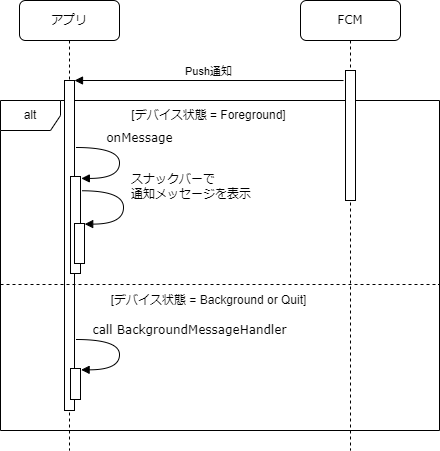

The diagram above was exported from draw.io. Its source (the exported page's mxGraphModel, read from the mxfile embedded in the PNG):
<mxGraphModel dx="1038" dy="649" grid="1" gridSize="10" guides="1" tooltips="1" connect="1" arrows="1" fold="1" page="1" pageScale="1" pageWidth="1100" pageHeight="850" background="none" math="0" shadow="0">
  <root>
    <mxCell id="0" />
    <mxCell id="1" parent="0" />
    <mxCell id="aJ3HAWCQK1iONLgWcNZh-8" value="alt" style="shape=umlFrame;whiteSpace=wrap;html=1;" parent="1" vertex="1">
      <mxGeometry x="41" y="130" width="439" height="330" as="geometry" />
    </mxCell>
    <mxCell id="7baba1c4bc27f4b0-8" value="アプリ" style="shape=umlLifeline;perimeter=lifelinePerimeter;whiteSpace=wrap;html=1;container=1;collapsible=0;recursiveResize=0;outlineConnect=0;rounded=1;shadow=0;comic=0;labelBackgroundColor=none;strokeWidth=1;fontFamily=Verdana;fontSize=12;align=center;" parent="1" vertex="1">
      <mxGeometry x="60" y="30" width="100" height="450" as="geometry" />
    </mxCell>
    <mxCell id="aJ3HAWCQK1iONLgWcNZh-1" value="" style="html=1;points=[];perimeter=orthogonalPerimeter;" parent="7baba1c4bc27f4b0-8" vertex="1">
      <mxGeometry x="45" y="80" width="10" height="330" as="geometry" />
    </mxCell>
    <mxCell id="aJ3HAWCQK1iONLgWcNZh-4" value="" style="html=1;points=[];perimeter=orthogonalPerimeter;rounded=0;shadow=0;comic=0;labelBackgroundColor=none;strokeWidth=1;fontFamily=Verdana;fontSize=12;align=center;" parent="7baba1c4bc27f4b0-8" vertex="1">
      <mxGeometry x="51" y="176" width="10" height="97" as="geometry" />
    </mxCell>
    <mxCell id="aJ3HAWCQK1iONLgWcNZh-5" value="onMessage" style="html=1;verticalAlign=bottom;endArrow=block;labelBackgroundColor=none;fontFamily=Verdana;fontSize=12;elbow=vertical;edgeStyle=orthogonalEdgeStyle;curved=1;exitX=1.038;exitY=0.345;exitPerimeter=0;entryX=1.083;entryY=0.02;entryDx=0;entryDy=0;entryPerimeter=0;" parent="7baba1c4bc27f4b0-8" target="aJ3HAWCQK1iONLgWcNZh-4" edge="1">
      <mxGeometry x="-0.2159" y="20" relative="1" as="geometry">
        <mxPoint x="56.35000000000011" y="147" as="sourcePoint" />
        <mxPoint x="9.969999999999999" y="151" as="targetPoint" />
        <Array as="points">
          <mxPoint x="100" y="147" />
          <mxPoint x="100" y="178" />
        </Array>
        <mxPoint as="offset" />
      </mxGeometry>
    </mxCell>
    <mxCell id="aJ3HAWCQK1iONLgWcNZh-6" value="" style="html=1;points=[];perimeter=orthogonalPerimeter;rounded=0;shadow=0;comic=0;labelBackgroundColor=none;strokeWidth=1;fontFamily=Verdana;fontSize=12;align=center;" parent="7baba1c4bc27f4b0-8" vertex="1">
      <mxGeometry x="55" y="223" width="10" height="40" as="geometry" />
    </mxCell>
    <mxCell id="aJ3HAWCQK1iONLgWcNZh-7" value="スナックバーで&lt;br&gt;通知メッセージを表示" style="html=1;verticalAlign=bottom;endArrow=block;labelBackgroundColor=none;fontFamily=Verdana;fontSize=12;elbow=vertical;edgeStyle=orthogonalEdgeStyle;curved=1;exitX=1.127;exitY=0.147;exitPerimeter=0;entryX=1.02;entryY=0.015;entryDx=0;entryDy=0;entryPerimeter=0;exitDx=0;exitDy=0;align=left;" parent="7baba1c4bc27f4b0-8" source="aJ3HAWCQK1iONLgWcNZh-4" target="aJ3HAWCQK1iONLgWcNZh-6" edge="1">
      <mxGeometry x="-0.0503" y="6" relative="1" as="geometry">
        <mxPoint x="60.350000000000136" y="203" as="sourcePoint" />
        <mxPoint x="-46.03" y="177" as="targetPoint" />
        <Array as="points">
          <mxPoint x="104" y="190" />
          <mxPoint x="104" y="224" />
          <mxPoint x="65" y="224" />
        </Array>
        <mxPoint as="offset" />
      </mxGeometry>
    </mxCell>
    <mxCell id="aJ3HAWCQK1iONLgWcNZh-10" value="" style="html=1;points=[];perimeter=orthogonalPerimeter;rounded=0;shadow=0;comic=0;labelBackgroundColor=none;strokeWidth=1;fontFamily=Verdana;fontSize=12;align=center;" parent="7baba1c4bc27f4b0-8" vertex="1">
      <mxGeometry x="51" y="368" width="10" height="31" as="geometry" />
    </mxCell>
    <mxCell id="aJ3HAWCQK1iONLgWcNZh-11" value="call&amp;nbsp;BackgroundMessageHandler" style="html=1;verticalAlign=bottom;endArrow=block;labelBackgroundColor=none;fontFamily=Verdana;fontSize=12;elbow=vertical;edgeStyle=orthogonalEdgeStyle;curved=1;exitX=1.038;exitY=0.345;exitPerimeter=0;entryX=1.062;entryY=0.043;entryDx=0;entryDy=0;entryPerimeter=0;" parent="7baba1c4bc27f4b0-8" target="aJ3HAWCQK1iONLgWcNZh-10" edge="1">
      <mxGeometry x="-0.2231" y="70" relative="1" as="geometry">
        <mxPoint x="56.350000000000136" y="339" as="sourcePoint" />
        <mxPoint x="62" y="370" as="targetPoint" />
        <Array as="points">
          <mxPoint x="100" y="339" />
          <mxPoint x="100" y="369" />
        </Array>
        <mxPoint as="offset" />
      </mxGeometry>
    </mxCell>
    <mxCell id="7baba1c4bc27f4b0-2" value="FCM" style="shape=umlLifeline;perimeter=lifelinePerimeter;whiteSpace=wrap;html=1;container=1;collapsible=0;recursiveResize=0;outlineConnect=0;rounded=1;shadow=0;comic=0;labelBackgroundColor=none;strokeWidth=1;fontFamily=Verdana;fontSize=12;align=center;" parent="1" vertex="1">
      <mxGeometry x="341" y="30" width="100" height="450" as="geometry" />
    </mxCell>
    <mxCell id="7baba1c4bc27f4b0-10" value="" style="html=1;points=[];perimeter=orthogonalPerimeter;rounded=0;shadow=0;comic=0;labelBackgroundColor=none;strokeWidth=1;fontFamily=Verdana;fontSize=12;align=center;" parent="7baba1c4bc27f4b0-2" vertex="1">
      <mxGeometry x="45" y="70" width="10" height="130" as="geometry" />
    </mxCell>
    <mxCell id="aJ3HAWCQK1iONLgWcNZh-2" value="Push通知" style="html=1;verticalAlign=bottom;endArrow=block;entryX=1;entryY=0;rounded=0;exitX=-0.2;exitY=0.077;exitDx=0;exitDy=0;exitPerimeter=0;" parent="1" source="7baba1c4bc27f4b0-10" target="aJ3HAWCQK1iONLgWcNZh-1" edge="1">
      <mxGeometry relative="1" as="geometry">
        <mxPoint x="400" y="110" as="sourcePoint" />
      </mxGeometry>
    </mxCell>
    <mxCell id="aJ3HAWCQK1iONLgWcNZh-9" value="" style="line;strokeWidth=1;fillColor=none;align=left;verticalAlign=middle;spacingTop=-1;spacingLeft=3;spacingRight=3;rotatable=0;labelPosition=right;points=[];portConstraint=eastwest;dashed=1;" parent="1" vertex="1">
      <mxGeometry x="41" y="310" width="439" height="8" as="geometry" />
    </mxCell>
    <mxCell id="-sZIRieqS9funmUAhVcI-1" value="[デバイス状態 = Foreground]" style="text;html=1;strokeColor=none;fillColor=none;align=center;verticalAlign=middle;whiteSpace=wrap;rounded=0;" vertex="1" parent="1">
      <mxGeometry x="160" y="130" width="179" height="30" as="geometry" />
    </mxCell>
    <mxCell id="-sZIRieqS9funmUAhVcI-2" value="[デバイス状態 = Background or Quit]" style="text;html=1;strokeColor=none;fillColor=none;align=center;verticalAlign=middle;whiteSpace=wrap;rounded=0;" vertex="1" parent="1">
      <mxGeometry x="115" y="315" width="269" height="30" as="geometry" />
    </mxCell>
  </root>
</mxGraphModel>